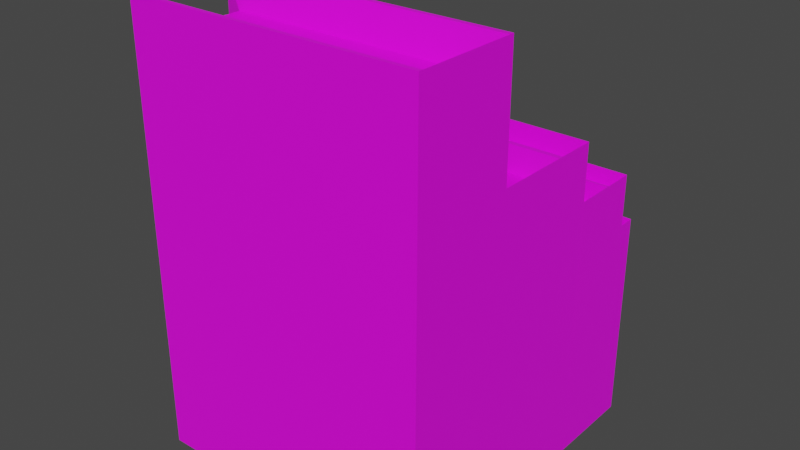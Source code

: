 # Source: books.blend  (saved by Blender 2.80.75; exported with 4.5.12 LTS)
import bpy
from mathutils import Matrix  # noqa: F401  (used for matrix-valued properties, if any)

bpy.ops.wm.read_factory_settings(use_empty=True)
scene = bpy.context.scene
scene.name = 'Scene'

# ---- collections
col_collection = bpy.data.collections.new('Collection'); scene.collection.children.link(col_collection)

# ---- images (referenced by path relative to the original .blend; pixels are not part of the script)
import os
ASSET_DIR = os.environ.get("B2B_ASSET_DIR", "")  # directory of the original .blend (textures are referenced by path, not embedded)
HERE = os.path.dirname(os.path.abspath(__file__))  # packed textures are extracted next to this script under _unpacked/

def load_image(name, relpath, width, height, colorspace="sRGB"):
    """Load a texture the original file referenced (path relative to the .blend, or extracted next to this script)."""
    p = next((c for c in (os.path.join(HERE, relpath), os.path.join(ASSET_DIR, relpath)) if relpath and os.path.exists(c)), "")
    if p:
        img = bpy.data.images.load(p, check_existing=True)
        img.name = name
    else:  # same state as the original file: an image datablock whose file is absent (Cycles renders it pink)
        img = bpy.data.images.new(name, width, height)
        img.source = "FILE"
        img.filepath = "//" + (relpath or name)
    img.colorspace_settings.name = colorspace
    return img
img_001_png = load_image('001.PNG', '001.PNG', 1024, 1024, 'sRGB')
img_002_png = load_image('002.png', '002.png', 1024, 1024, 'sRGB')
img_003_png = load_image('003.png', '003.png', 1024, 1024, 'sRGB')
img_004_png = load_image('004.png', '004.png', 1024, 1024, 'sRGB')
img_005_png = load_image('005.png', '005.png', 1024, 1024, 'sRGB')

# ---- materials (node trees are filled in below, after node groups)
mat_material_003 = bpy.data.materials.new('Material.003')
mat_material_003.use_transparent_shadow = False
mat_material_003.roughness = 0.25
mat_material_002 = bpy.data.materials.new('Material.002')
mat_material_002.use_transparent_shadow = False
mat_material_002.roughness = 0.25
mat_material_004 = bpy.data.materials.new('Material.004')
mat_material_004.use_transparent_shadow = False
mat_material_004.roughness = 0.25
mat_material_005 = bpy.data.materials.new('Material.005')
mat_material_005.use_transparent_shadow = False
mat_material_005.roughness = 0.25
mat_material_006 = bpy.data.materials.new('Material.006')
mat_material_006.use_transparent_shadow = False
mat_material_006.roughness = 0.25
mat_material_001 = bpy.data.materials.new('Material.001')
mat_material_001.use_transparent_shadow = False
mat_material_001.roughness = 0.25

# ---- material node trees
mat_material_003.use_nodes = True; mat_material_003.node_tree.nodes.clear()
_N = mat_material_003.node_tree.nodes; _L = mat_material_003.node_tree.links
n0 = _N.new('ShaderNodeOutputMaterial'); n0.name = 'Material Output'; n0.location = (300, 300)
n1 = _N.new('ShaderNodeBsdfPrincipled'); n1.name = 'Principled BSDF'; n1.location = (10, 300)
n1.distribution = 'GGX'
n1.subsurface_method = 'BURLEY'
n1.inputs[3].default_value = 1.45
n1.inputs[27].default_value = (0.0, 0.0, 0.0, 1.0)
n1.inputs[28].default_value = 1.0
n2 = _N.new('ShaderNodeTexImage'); n2.name = 'Image Texture'; n2.location = (-280, 280)
n2.image = img_001_png
_L.new(n1.outputs[0], n0.inputs[0])
_L.new(n2.outputs[0], n1.inputs[0])
n0.is_active_output = True
mat_material_002.use_nodes = True; mat_material_002.node_tree.nodes.clear()
_N = mat_material_002.node_tree.nodes; _L = mat_material_002.node_tree.links
n0 = _N.new('ShaderNodeOutputMaterial'); n0.name = 'Material Output'; n0.location = (300, 300)
n1 = _N.new('ShaderNodeBsdfPrincipled'); n1.name = 'Principled BSDF'; n1.location = (10, 300)
n1.distribution = 'GGX'
n1.subsurface_method = 'BURLEY'
n1.inputs[3].default_value = 1.45
n1.inputs[27].default_value = (0.0, 0.0, 0.0, 1.0)
n1.inputs[28].default_value = 1.0
n2 = _N.new('ShaderNodeTexImage'); n2.name = 'Image Texture'; n2.location = (-280, 280)
n2.image = img_002_png
_L.new(n1.outputs[0], n0.inputs[0])
_L.new(n2.outputs[0], n1.inputs[0])
n0.is_active_output = True
mat_material_004.use_nodes = True; mat_material_004.node_tree.nodes.clear()
_N = mat_material_004.node_tree.nodes; _L = mat_material_004.node_tree.links
n0 = _N.new('ShaderNodeOutputMaterial'); n0.name = 'Material Output'; n0.location = (300, 300)
n1 = _N.new('ShaderNodeBsdfPrincipled'); n1.name = 'Principled BSDF'; n1.location = (10, 300)
n1.distribution = 'GGX'
n1.subsurface_method = 'BURLEY'
n1.inputs[3].default_value = 1.45
n1.inputs[27].default_value = (0.0, 0.0, 0.0, 1.0)
n1.inputs[28].default_value = 1.0
n2 = _N.new('ShaderNodeTexImage'); n2.name = 'Image Texture'; n2.location = (-280, 280)
n2.image = img_003_png
_L.new(n1.outputs[0], n0.inputs[0])
_L.new(n2.outputs[0], n1.inputs[0])
n0.is_active_output = True
mat_material_005.use_nodes = True; mat_material_005.node_tree.nodes.clear()
_N = mat_material_005.node_tree.nodes; _L = mat_material_005.node_tree.links
n0 = _N.new('ShaderNodeOutputMaterial'); n0.name = 'Material Output'; n0.location = (300, 300)
n1 = _N.new('ShaderNodeBsdfPrincipled'); n1.name = 'Principled BSDF'; n1.location = (10, 300)
n1.distribution = 'GGX'
n1.subsurface_method = 'BURLEY'
n1.inputs[3].default_value = 1.45
n1.inputs[27].default_value = (0.0, 0.0, 0.0, 1.0)
n1.inputs[28].default_value = 1.0
n2 = _N.new('ShaderNodeTexImage'); n2.name = 'Image Texture'; n2.location = (-280, 280)
n2.image = img_004_png
_L.new(n1.outputs[0], n0.inputs[0])
_L.new(n2.outputs[0], n1.inputs[0])
n0.is_active_output = True
mat_material_006.use_nodes = True; mat_material_006.node_tree.nodes.clear()
_N = mat_material_006.node_tree.nodes; _L = mat_material_006.node_tree.links
n0 = _N.new('ShaderNodeOutputMaterial'); n0.name = 'Material Output'; n0.location = (300, 300)
n1 = _N.new('ShaderNodeBsdfPrincipled'); n1.name = 'Principled BSDF'; n1.location = (10, 300)
n1.distribution = 'GGX'
n1.subsurface_method = 'BURLEY'
n1.inputs[3].default_value = 1.45
n1.inputs[27].default_value = (0.0, 0.0, 0.0, 1.0)
n1.inputs[28].default_value = 1.0
n2 = _N.new('ShaderNodeTexImage'); n2.name = 'Image Texture'; n2.location = (-280, 280)
n2.image = img_002_png
_L.new(n1.outputs[0], n0.inputs[0])
_L.new(n2.outputs[0], n1.inputs[0])
n0.is_active_output = True
mat_material_001.use_nodes = True; mat_material_001.node_tree.nodes.clear()
_N = mat_material_001.node_tree.nodes; _L = mat_material_001.node_tree.links
n0 = _N.new('ShaderNodeOutputMaterial'); n0.name = 'Material Output'; n0.location = (300, 300)
n1 = _N.new('ShaderNodeBsdfPrincipled'); n1.name = 'Principled BSDF'; n1.location = (10, 300)
n1.distribution = 'GGX'
n1.subsurface_method = 'BURLEY'
n1.inputs[3].default_value = 1.45
n1.inputs[27].default_value = (0.0, 0.0, 0.0, 1.0)
n1.inputs[28].default_value = 1.0
n2 = _N.new('ShaderNodeTexImage'); n2.name = 'Image Texture'; n2.location = (-280, 280)
n2.image = img_005_png
_L.new(n1.outputs[0], n0.inputs[0])
_L.new(n2.outputs[0], n1.inputs[0])
n0.is_active_output = True

# ---- world
world_world = bpy.data.worlds.new('World'); scene.world = world_world
world_world.use_nodes = True; world_world.node_tree.nodes.clear()
_N = world_world.node_tree.nodes; _L = world_world.node_tree.links
n0 = _N.new('ShaderNodeOutputWorld'); n0.name = 'World Output'; n0.location = (300, 300)
n1 = _N.new('ShaderNodeBackground'); n1.name = 'Background'; n1.location = (10, 300)
n1.inputs[0].default_value = (0.05088, 0.05088, 0.05088, 1.0)
_L.new(n1.outputs[0], n0.inputs[0])
n0.is_active_output = True
world_world.color = (0.05088, 0.05088, 0.05088)
world_world.use_sun_shadow = False
world_world.sun_shadow_jitter_overblur = 0.0

# ---- meshes
me_plane_001 = bpy.data.meshes.new('Plane.001')
me_plane_001.from_pydata([(0.7244, -2.973, -1.177), (0.7244, 0.02659, -1.177), (-1.276, 0.02659, -0.5114), (-1.276, -2.973, -0.5114), (0.7244, -2.973, -0.5114), (0.7244, 0.02659, -0.5114), (-1.276, -2.973, -1.177), (0.7244, -2.973, -1.177), (0.7244, 0.02659, -1.177), (-1.276, 0.02659, -1.177), (-1.276, -2.973, -0.5114), (0.7244, -2.973, -0.5114), (0.7244, 0.02659, -0.5114), (-1.276, 0.02659, -0.5114), (-1.129, -2.754, -1.129), (0.5778, -2.754, -1.129), (0.5778, -0.1933, -1.129), (-1.129, -0.1933, -1.129), (-1.129, -2.754, -0.5602), (0.5778, -2.754, -0.5602), (0.5778, -0.1933, -0.5602), (-1.129, -0.1933, -0.5602), (-1.276, -2.973, -0.4779), (-1.276, 0.02659, -0.4779), (-1.276, 0.02659, -0.5114), (-1.276, 0.02659, -1.177), (-1.129, -2.754, -1.129), (-1.129, -2.754, -0.5602), (-1.129, -0.1933, -0.5602), (-1.129, -0.1933, -1.129), (0.7244, -2.973, -0.4779), (0.7244, 0.02659, -0.4779), (-1.276, -2.973, -1.205), (0.7244, -2.973, -1.205), (0.7244, 0.02659, -1.205), (-1.276, 0.02659, -1.205)], [], [(3, 4, 30, 22), (0, 1, 5, 4), (2, 5, 12, 13), (0, 4, 11, 7), (29, 9, 6, 26), (8, 9, 17, 16), (4, 3, 10, 11), (5, 1, 8, 12), (16, 17, 21, 20), (14, 15, 19, 18), (12, 8, 16, 20), (11, 10, 18, 19), (6, 7, 15, 14), (21, 17, 29, 28), (7, 11, 19, 15), (13, 12, 20, 21), (22, 30, 31, 23), (4, 5, 31, 30), (2, 28, 27, 3), (17, 9, 25, 29), (14, 18, 27, 26), (13, 21, 28, 24), (7, 6, 32, 33), (29, 26, 27, 28), (2, 3, 22, 23), (5, 2, 23, 31), (32, 35, 34, 33), (8, 7, 33, 34), (6, 9, 35, 32), (9, 8, 34, 35)])
_uv = me_plane_001.uv_layers.new(name='UVMap')
_uv.uv.foreach_set('vector', [0.4026, 0.8992, 0.4026, 0.5395, 0.4086, 0.5395, 0.4086, 0.8992, 0.8437, 0.0, 0.8437, 0.5395, 0.7238, 0.5395, 0.7238, 0.0, 0.0, 0.0, 0.0, 0.0, 0.0, 0.0, 0.0, 0.0, 0.0, 0.0, 0.0, 0.0, 0.0, 0.0, 0.0, 0.0, 0.973, 0.03954, 1.0, 0.0, 1.0, 0.5395, 0.973, 0.5, 0.2838, 0.8981, 0.2838, 0.5395, 0.3234, 0.5665, 0.3234, 0.8725, 0.0, 0.0, 0.0, 0.0, 0.0, 0.0, 0.0, 0.0, 0.0, 0.0, 0.0, 0.0, 0.0, 0.0, 0.0, 0.0, 0.1023, 0.5395, 0.1023, 0.8465, 3.219e-08, 0.8465, 0.0, 0.5395, 0.2047, 0.5395, 0.2047, 0.8465, 0.1023, 0.8465, 0.1023, 0.5395, 0.363, 0.6593, 0.363, 0.5395, 0.4026, 0.5483, 0.4026, 0.6506, 0.8832, 0.4605, 0.8832, 0.819, 0.8437, 0.792, 0.8437, 0.486, 0.2442, 0.5395, 0.2442, 0.8981, 0.2047, 0.8725, 0.2047, 0.5665, 0.0, 0.0, 0.0, 0.0, 0.0, 0.0, 0.0, 0.0, 0.363, 0.5395, 0.363, 0.6593, 0.3234, 0.6506, 0.3234, 0.5483, 0.2838, 0.5395, 0.2838, 0.8981, 0.2442, 0.8725, 0.2442, 0.5665, 0.7177, 0.5395, 0.3589, 0.5395, 0.3589, 0.0, 0.7177, 1.038e-08, 0.7238, 0.0, 0.7238, 0.5395, 0.7177, 0.5395, 0.7177, 0.0, 0.946, 0.0, 0.973, 0.03954, 0.973, 0.5, 0.946, 0.5395, 0.0, 0.0, 0.0, 0.0, 0.0, 0.0, 0.0, 0.0, 0.0, 0.0, 0.0, 0.0, 0.0, 0.0, 0.0, 0.0, 0.0, 0.0, 0.0, 0.0, 0.0, 0.0, 0.0, 0.0, 0.4196, 0.5395, 0.4196, 0.8992, 0.4146, 0.8992, 0.4146, 0.5395, 0.946, 0.0, 0.946, 0.4605, 0.8437, 0.4605, 0.8437, 1.608e-08, 0.8893, 0.4605, 0.8893, 1.0, 0.8832, 1.0, 0.8832, 0.4605, 0.4086, 0.8992, 0.4086, 0.5395, 0.4146, 0.5395, 0.4146, 0.8992, 0.3589, 8.576e-08, 0.3589, 0.5395, 0.0, 0.5395, 8.584e-08, 0.0, 0.8893, 1.0, 0.8893, 0.4605, 0.8942, 0.4605, 0.8942, 1.0, 0.8942, 1.0, 0.8942, 0.4605, 0.8992, 0.4605, 0.8992, 1.0, 0.4196, 0.8992, 0.4196, 0.5395, 0.4245, 0.5395, 0.4245, 0.8992])
me_plane_001.materials.append(mat_material_003)
me_plane_001.use_remesh_preserve_volume = False
me_plane_001.use_remesh_preserve_attributes = False
me_plane_001.use_mirror_vertex_groups = False
me_plane_001.update()
me_plane_002 = bpy.data.meshes.new('Plane.002')
me_plane_002.from_pydata([(1.0, -2.963, -0.6323), (1.0, 0.03666, -0.6323), (-1.0, 0.03666, 0.03379), (-1.0, -2.963, 0.03379), (1.0, -2.963, 0.03379), (1.0, 0.03666, 0.03379), (-1.0, -2.963, -0.6323), (1.0, -2.963, -0.6323), (1.0, 0.03666, -0.6323), (-1.0, 0.03666, -0.6323), (-1.0, -2.963, 0.03379), (1.0, -2.963, 0.03379), (1.0, 0.03666, 0.03379), (-1.0, 0.03666, 0.03379), (-0.8534, -2.743, -0.5835), (0.8534, -2.743, -0.5835), (0.8534, -0.1832, -0.5835), (-0.8534, -0.1832, -0.5835), (-0.8534, -2.743, -0.01503), (0.8534, -2.743, -0.01503), (0.8534, -0.1832, -0.01503), (-0.8534, -0.1832, -0.01503), (-1.0, -2.963, 0.0673), (-1.0, 0.03666, 0.0673), (-1.0, 0.03666, 0.03379), (-1.0, 0.03666, -0.6323), (-0.8534, -2.743, -0.5835), (-0.8534, -2.743, -0.01503), (-0.8534, -0.1832, -0.01503), (-0.8534, -0.1832, -0.5835), (1.0, -2.963, 0.0673), (1.0, 0.03666, 0.0673), (-1.0, -2.963, -0.6598), (1.0, -2.963, -0.6598), (1.0, 0.03666, -0.6598), (-1.0, 0.03666, -0.6598)], [], [(3, 4, 30, 22), (0, 1, 5, 4), (2, 5, 12, 13), (0, 4, 11, 7), (29, 9, 6, 26), (8, 9, 17, 16), (4, 3, 10, 11), (5, 1, 8, 12), (16, 17, 21, 20), (14, 15, 19, 18), (12, 8, 16, 20), (11, 10, 18, 19), (6, 7, 15, 14), (21, 17, 29, 28), (7, 11, 19, 15), (13, 12, 20, 21), (22, 30, 31, 23), (4, 5, 31, 30), (2, 28, 27, 3), (17, 9, 25, 29), (14, 18, 27, 26), (13, 21, 28, 24), (7, 6, 32, 33), (29, 26, 27, 28), (2, 3, 22, 23), (5, 2, 23, 31), (32, 35, 34, 33), (8, 7, 33, 34), (6, 9, 35, 32), (9, 8, 34, 35)])
_uv = me_plane_002.uv_layers.new(name='UVMap')
_uv.uv.foreach_set('vector', [0.4086, 0.8992, 0.4086, 0.5395, 0.4146, 0.5395, 0.4146, 0.8992, 0.8437, 0.0, 0.8437, 0.5395, 0.7238, 0.5395, 0.7238, 4.288e-08, 0.0, 0.0, 0.0, 0.0, 0.0, 0.0, 0.0, 0.0, 0.0, 0.0, 0.0, 0.0, 0.0, 0.0, 0.0, 0.0, 0.946, 0.03954, 0.973, 0.0, 0.973, 0.5395, 0.946, 0.5, 0.2442, 0.5395, 0.2442, 0.8981, 0.2047, 0.8711, 0.2047, 0.5651, 0.0, 0.0, 0.0, 0.0, 0.0, 0.0, 0.0, 0.0, 0.0, 0.0, 0.0, 0.0, 0.0, 0.0, 0.0, 0.0, 0.1023, 0.5395, 0.1023, 0.8465, 5.13e-08, 0.8465, 0.0, 0.5395, 0.1023, 0.8465, 0.1023, 0.5395, 0.2047, 0.5395, 0.2047, 0.8465, 0.3234, 0.6593, 0.3234, 0.5395, 0.363, 0.5483, 0.363, 0.6506, 0.2838, 0.5395, 0.2838, 0.8981, 0.2442, 0.8711, 0.2442, 0.5651, 0.3234, 0.5395, 0.3234, 0.8981, 0.2838, 0.8725, 0.2838, 0.5665, 0.0, 0.0, 0.0, 0.0, 0.0, 0.0, 0.0, 0.0, 0.4026, 0.5395, 0.4026, 0.6593, 0.363, 0.6506, 0.363, 0.5483, 0.8832, 0.4605, 0.8832, 0.819, 0.8437, 0.7934, 0.8437, 0.4874, 0.3589, 0.5395, 0.0, 0.5395, 1.073e-07, 0.0, 0.3589, 6.298e-08, 0.7238, 4.288e-08, 0.7238, 0.5395, 0.7177, 0.5395, 0.7177, 4.288e-08, 1.0, 0.5395, 0.973, 0.5, 0.973, 0.03954, 1.0, 0.0, 0.0, 0.0, 0.0, 0.0, 0.0, 0.0, 0.0, 0.0, 0.0, 0.0, 0.0, 0.0, 0.0, 0.0, 0.0, 0.0, 0.0, 0.0, 0.0, 0.0, 0.0, 0.0, 0.0, 0.0, 0.4245, 0.5395, 0.4245, 0.8992, 0.4196, 0.8992, 0.4196, 0.5395, 0.946, 0.0, 0.946, 0.4605, 0.8437, 0.4605, 0.8437, 8.04e-09, 0.8893, 0.4605, 0.8893, 1.0, 0.8832, 1.0, 0.8832, 0.4605, 0.4086, 0.5395, 0.4086, 0.8992, 0.4026, 0.8992, 0.4026, 0.5395, 0.3589, 0.5395, 0.3589, 0.0, 0.7177, 5.36e-09, 0.7177, 0.5395, 0.8893, 1.0, 0.8893, 0.4605, 0.8942, 0.4605, 0.8942, 1.0, 0.8942, 1.0, 0.8942, 0.4605, 0.8992, 0.4605, 0.8992, 1.0, 0.4146, 0.8992, 0.4146, 0.5395, 0.4196, 0.5395, 0.4196, 0.8992])
me_plane_002.materials.append(mat_material_002)
me_plane_002.use_remesh_preserve_volume = False
me_plane_002.use_remesh_preserve_attributes = False
me_plane_002.use_mirror_vertex_groups = False
me_plane_002.update()
me_plane_003 = bpy.data.meshes.new('Plane.003')
me_plane_003.from_pydata([(1.0, -2.963, 0.1525), (1.0, 0.03667, 0.1525), (-1.0, 0.03667, 0.8185), (-1.0, -2.963, 0.8185), (1.0, -2.963, 0.8185), (1.0, 0.03667, 0.8185), (-1.0, -2.963, 0.1525), (1.0, -2.963, 0.1525), (1.0, 0.03667, 0.1525), (-1.0, 0.03667, 0.1525), (-1.0, -2.963, 0.8185), (1.0, -2.963, 0.8185), (1.0, 0.03667, 0.8185), (-1.0, 0.03667, 0.8185), (-0.8534, -2.743, 0.2013), (0.8534, -2.743, 0.2013), (0.8534, -0.1832, 0.2013), (-0.8534, -0.1832, 0.2013), (-0.8534, -2.743, 0.7697), (0.8534, -2.743, 0.7697), (0.8534, -0.1832, 0.7697), (-0.8534, -0.1832, 0.7697), (-1.0, -2.963, 0.852), (-1.0, 0.03667, 0.852), (-1.0, 0.03667, 0.8185), (-1.0, 0.03667, 0.1525), (-0.8534, -2.743, 0.2013), (-0.8534, -2.743, 0.7697), (-0.8534, -0.1832, 0.7697), (-0.8534, -0.1832, 0.2013), (1.0, -2.963, 0.852), (1.0, 0.03667, 0.852), (-1.0, -2.963, 0.1249), (1.0, -2.963, 0.1249), (1.0, 0.03667, 0.1249), (-1.0, 0.03667, 0.1249), (-2.617e-05, 0.03667, 0.1525), (-2.617e-05, 0.03667, 0.1249), (1.0, 0.03667, 0.1387), (-1.0, 0.03667, 0.1387), (-2.617e-05, 0.03667, 0.1387)], [], [(3, 4, 30, 22), (0, 1, 5, 4), (2, 5, 12, 13), (0, 4, 11, 7), (29, 9, 6, 26), (8, 36, 9, 17, 16), (4, 3, 10, 11), (5, 1, 8, 12), (16, 17, 21, 20), (14, 15, 19, 18), (12, 8, 16, 20), (11, 10, 18, 19), (6, 7, 15, 14), (21, 17, 29, 28), (7, 11, 19, 15), (13, 12, 20, 21), (22, 30, 31, 23), (4, 5, 31, 30), (2, 28, 27, 3), (17, 9, 25, 29), (14, 18, 27, 26), (13, 21, 28, 24), (7, 6, 32, 33), (29, 26, 27, 28), (2, 3, 22, 23), (5, 2, 23, 31), (32, 35, 37, 34, 33), (8, 7, 33, 34, 38), (6, 9, 39, 35, 32), (40, 38, 34, 37), (39, 40, 37, 35), (9, 36, 40, 39), (36, 8, 38, 40)])
_uv = me_plane_003.uv_layers.new(name='UVMap')
_uv.uv.foreach_set('vector', [0.4086, 0.8992, 0.4086, 0.5395, 0.4146, 0.5395, 0.4146, 0.8992, 0.8437, 0.0, 0.8437, 0.5395, 0.7238, 0.5395, 0.7238, 4.288e-08, 0.0, 0.0, 0.0, 0.0, 0.0, 0.0, 0.0, 0.0, 0.0, 0.0, 0.0, 0.0, 0.0, 0.0, 0.0, 0.0, 1.0, 0.5, 0.973, 0.5395, 0.973, 0.0, 1.0, 0.03954, 0.2442, 0.5395, 0.2442, 0.7188, 0.2442, 0.8981, 0.2047, 0.8711, 0.2047, 0.5651, 0.0, 0.0, 0.0, 0.0, 0.0, 0.0, 0.0, 0.0, 0.0, 0.0, 0.0, 0.0, 0.0, 0.0, 0.0, 0.0, 0.2047, 0.5395, 0.2047, 0.8465, 0.1023, 0.8465, 0.1023, 0.5395, 4.828e-08, 0.8465, 0.0, 0.5395, 0.1023, 0.5395, 0.1023, 0.8465, 0.3234, 0.6593, 0.3234, 0.5395, 0.363, 0.5483, 0.363, 0.6506, 0.2838, 0.5395, 0.2838, 0.8981, 0.2442, 0.8711, 0.2442, 0.5651, 0.3234, 0.5395, 0.3234, 0.8981, 0.2838, 0.8725, 0.2838, 0.5665, 0.0, 0.0, 0.0, 0.0, 0.0, 0.0, 0.0, 0.0, 0.4026, 0.5395, 0.4026, 0.6593, 0.363, 0.6506, 0.363, 0.5483, 0.8832, 0.4605, 0.8832, 0.819, 0.8437, 0.7934, 0.8437, 0.4874, 0.7177, 0.5395, 0.3589, 0.5395, 0.3589, 6.499e-08, 0.7177, 0.0, 0.7238, 4.288e-08, 0.7238, 0.5395, 0.7177, 0.5395, 0.7177, 4.288e-08, 0.946, 0.0, 0.973, 0.03954, 0.973, 0.5, 0.946, 0.5395, 0.0, 0.0, 0.0, 0.0, 0.0, 0.0, 0.0, 0.0, 0.0, 0.0, 0.0, 0.0, 0.0, 0.0, 0.0, 0.0, 0.0, 0.0, 0.0, 0.0, 0.0, 0.0, 0.0, 0.0, 0.4245, 0.5395, 0.4245, 0.8992, 0.4196, 0.8992, 0.4196, 0.5395, 0.946, 0.0, 0.946, 0.4605, 0.8437, 0.4605, 0.8437, 1.072e-08, 0.8893, 0.4605, 0.8893, 1.0, 0.8832, 1.0, 0.8832, 0.4605, 0.4086, 0.5395, 0.4086, 0.8992, 0.4026, 0.8992, 0.4026, 0.5395, 0.3589, 0.0, 0.3589, 0.5395, 0.1794, 0.5395, 0.0, 0.5395, 0.0, 4.288e-08, 0.8893, 1.0, 0.8893, 0.4605, 0.8942, 0.4605, 0.8942, 1.0, 0.8917, 1.0, 0.8942, 1.0, 0.8942, 0.4605, 0.8967, 0.4605, 0.8992, 0.4605, 0.8992, 1.0, 0.4171, 0.7194, 0.4171, 0.5395, 0.4196, 0.5395, 0.4196, 0.7194, 0.4171, 0.8992, 0.4171, 0.7194, 0.4196, 0.7194, 0.4196, 0.8992, 0.4146, 0.8992, 0.4146, 0.7194, 0.4171, 0.7194, 0.4171, 0.8992, 0.4146, 0.7194, 0.4146, 0.5395, 0.4171, 0.5395, 0.4171, 0.7194])
me_plane_003.materials.append(mat_material_004)
me_plane_003.use_remesh_preserve_volume = False
me_plane_003.use_remesh_preserve_attributes = False
me_plane_003.use_mirror_vertex_groups = False
me_plane_003.update()
me_plane_004 = bpy.data.meshes.new('Plane.004')
me_plane_004.from_pydata([(1.211, -2.956, 0.9082), (1.211, 0.04435, 0.9082), (-0.7894, 0.04435, 1.574), (-0.7894, -2.956, 1.574), (1.211, -2.956, 1.574), (1.211, 0.04435, 1.574), (-0.7894, -2.956, 0.9082), (1.211, -2.956, 0.9082), (1.211, 0.04435, 0.9082), (-0.7894, 0.04435, 0.9082), (-0.7894, -2.956, 1.574), (1.211, -2.956, 1.574), (1.211, 0.04435, 1.574), (-0.7894, 0.04435, 1.574), (-0.6428, -2.736, 0.957), (1.064, -2.736, 0.957), (1.064, -0.1755, 0.957), (-0.6428, -0.1755, 0.957), (-0.6428, -2.736, 1.525), (1.064, -2.736, 1.525), (1.064, -0.1755, 1.525), (-0.6428, -0.1755, 1.525), (-0.7894, -2.956, 1.608), (-0.7894, 0.04435, 1.608), (-0.7894, 0.04435, 1.574), (-0.7894, 0.04435, 0.9082), (-0.6428, -2.736, 0.957), (-0.6428, -2.736, 1.525), (-0.6428, -0.1755, 1.525), (-0.6428, -0.1755, 0.957), (1.211, -2.956, 1.608), (1.211, 0.04435, 1.608), (-0.7894, -2.956, 0.8806), (1.211, -2.956, 0.8806), (1.211, 0.04435, 0.8806), (-0.7894, 0.04435, 0.8806)], [], [(3, 4, 30, 22), (0, 1, 5, 4), (2, 5, 12, 13), (0, 4, 11, 7), (29, 9, 6, 26), (8, 9, 17, 16), (4, 3, 10, 11), (5, 1, 8, 12), (16, 17, 21, 20), (14, 15, 19, 18), (12, 8, 16, 20), (11, 10, 18, 19), (6, 7, 15, 14), (21, 17, 29, 28), (7, 11, 19, 15), (13, 12, 20, 21), (22, 30, 31, 23), (4, 5, 31, 30), (2, 28, 27, 3), (17, 9, 25, 29), (14, 18, 27, 26), (13, 21, 28, 24), (7, 6, 32, 33), (29, 26, 27, 28), (2, 3, 22, 23), (5, 2, 23, 31), (32, 35, 34, 33), (8, 7, 33, 34), (6, 9, 35, 32), (9, 8, 34, 35)])
_uv = me_plane_004.uv_layers.new(name='UVMap')
_uv.uv.foreach_set('vector', [0.4026, 0.8992, 0.4026, 0.5395, 0.4086, 0.5395, 0.4086, 0.8992, 0.7177, 0.5395, 0.7177, 0.0, 0.8376, 1.072e-08, 0.8376, 0.5395, 0.0, 0.0, 0.0, 0.0, 0.0, 0.0, 0.0, 0.0, 0.0, 0.0, 0.0, 0.0, 0.0, 0.0, 0.0, 0.0, 0.946, 0.03954, 0.973, 0.0, 0.973, 0.5395, 0.946, 0.5, 0.3234, 0.5395, 0.3234, 0.8981, 0.2838, 0.8711, 0.2838, 0.5651, 0.0, 0.0, 0.0, 0.0, 0.0, 0.0, 0.0, 0.0, 0.0, 0.0, 0.0, 0.0, 0.0, 0.0, 0.0, 0.0, 0.2047, 0.5395, 0.2047, 0.8465, 0.1023, 0.8465, 0.1023, 0.5395, 5.365e-08, 0.8465, 0.0, 0.5395, 0.1023, 0.5395, 0.1023, 0.8465, 0.363, 0.6593, 0.363, 0.5395, 0.4026, 0.5483, 0.4026, 0.6506, 0.8437, 0.819, 0.8437, 0.4605, 0.8832, 0.4874, 0.8832, 0.7934, 0.2442, 0.5395, 0.2442, 0.8981, 0.2047, 0.8725, 0.2047, 0.5665, 0.0, 0.0, 0.0, 0.0, 0.0, 0.0, 0.0, 0.0, 0.363, 0.5395, 0.363, 0.6593, 0.3234, 0.6506, 0.3234, 0.5483, 0.2442, 0.8981, 0.2442, 0.5395, 0.2838, 0.5651, 0.2838, 0.8711, 0.3589, 0.0, 0.7177, 4.288e-08, 0.7177, 0.5395, 0.3589, 0.5395, 0.8376, 0.5395, 0.8376, 1.072e-08, 0.8437, 1.072e-08, 0.8437, 0.5395, 0.973, 0.0, 1.0, 0.03954, 1.0, 0.5, 0.973, 0.5395, 0.0, 0.0, 0.0, 0.0, 0.0, 0.0, 0.0, 0.0, 0.0, 0.0, 0.0, 0.0, 0.0, 0.0, 0.0, 0.0, 0.0, 0.0, 0.0, 0.0, 0.0, 0.0, 0.0, 0.0, 0.4245, 0.5395, 0.4245, 0.8992, 0.4196, 0.8992, 0.4196, 0.5395, 0.946, 0.0, 0.946, 0.4605, 0.8437, 0.4605, 0.8437, 8.04e-09, 0.8893, 0.4605, 0.8893, 1.0, 0.8832, 1.0, 0.8832, 0.4605, 0.4086, 0.8992, 0.4086, 0.5395, 0.4146, 0.5395, 0.4146, 0.8992, 0.3589, 0.0, 0.3589, 0.5395, 6.438e-08, 0.5395, 0.0, 8.576e-08, 0.8893, 1.0, 0.8893, 0.4605, 0.8942, 0.4605, 0.8942, 1.0, 0.8942, 1.0, 0.8942, 0.4605, 0.8992, 0.4605, 0.8992, 1.0, 0.4146, 0.8992, 0.4146, 0.5395, 0.4196, 0.5395, 0.4196, 0.8992])
me_plane_004.materials.append(mat_material_005)
me_plane_004.use_remesh_preserve_volume = False
me_plane_004.use_remesh_preserve_attributes = False
me_plane_004.use_mirror_vertex_groups = False
me_plane_004.update()
me_plane_005 = bpy.data.meshes.new('Plane.005')
me_plane_005.from_pydata([(1.211, -2.956, 2.015), (1.211, 0.04435, 2.015), (-0.7893, 0.04435, 2.681), (-0.7893, -2.956, 2.681), (1.211, -2.956, 2.681), (1.211, 0.04435, 2.681), (-0.7893, -2.956, 2.015), (1.211, -2.956, 2.015), (1.211, 0.04435, 2.015), (-0.7893, 0.04435, 2.015), (-0.7893, -2.956, 2.681), (1.211, -2.956, 2.681), (1.211, 0.04435, 2.681), (-0.7893, 0.04435, 2.681), (-0.6428, -2.736, 2.063), (1.064, -2.736, 2.063), (1.064, -0.1755, 2.063), (-0.6428, -0.1755, 2.063), (-0.6428, -2.736, 2.632), (1.064, -2.736, 2.632), (1.064, -0.1755, 2.632), (-0.6428, -0.1755, 2.632), (-0.7893, -2.956, 2.714), (-0.7893, 0.04435, 2.714), (-0.7893, 0.04435, 2.681), (-0.7893, 0.04435, 2.015), (-0.6428, -2.736, 2.063), (-0.6428, -2.736, 2.632), (-0.6428, -0.1755, 2.632), (-0.6428, -0.1755, 2.063), (1.211, -2.956, 2.714), (1.211, 0.04435, 2.714), (-0.7893, -2.956, 1.987), (1.211, -2.956, 1.987), (1.211, 0.04435, 1.987), (-0.7893, 0.04435, 1.987)], [], [(3, 4, 30, 22), (0, 1, 5, 4), (2, 5, 12, 13), (0, 4, 11, 7), (29, 9, 6, 26), (8, 9, 17, 16), (4, 3, 10, 11), (5, 1, 8, 12), (16, 17, 21, 20), (14, 15, 19, 18), (12, 8, 16, 20), (11, 10, 18, 19), (6, 7, 15, 14), (21, 17, 29, 28), (7, 11, 19, 15), (13, 12, 20, 21), (22, 30, 31, 23), (4, 5, 31, 30), (2, 28, 27, 3), (17, 9, 25, 29), (14, 18, 27, 26), (13, 21, 28, 24), (7, 6, 32, 33), (29, 26, 27, 28), (2, 3, 22, 23), (5, 2, 23, 31), (32, 35, 34, 33), (8, 7, 33, 34), (6, 9, 35, 32), (9, 8, 34, 35)])
_uv = me_plane_005.uv_layers.new(name='UVMap')
_uv.uv.foreach_set('vector', [0.4086, 0.8992, 0.4086, 0.5395, 0.4146, 0.5395, 0.4146, 0.8992, 0.8437, 0.0, 0.8437, 0.5395, 0.7238, 0.5395, 0.7238, 4.288e-08, 0.0, 0.0, 0.0, 0.0, 0.0, 0.0, 0.0, 0.0, 0.0, 0.0, 0.0, 0.0, 0.0, 0.0, 0.0, 0.0, 0.946, 0.03954, 0.973, 0.0, 0.973, 0.5395, 0.946, 0.5, 0.2838, 0.5395, 0.2838, 0.8981, 0.2442, 0.8711, 0.2442, 0.5651, 0.0, 0.0, 0.0, 0.0, 0.0, 0.0, 0.0, 0.0, 0.0, 0.0, 0.0, 0.0, 0.0, 0.0, 0.0, 0.0, 0.1023, 0.5395, 0.1023, 0.8465, 0.0, 0.8465, 0.0, 0.5395, 0.1023, 0.8465, 0.1023, 0.5395, 0.2047, 0.5395, 0.2047, 0.8465, 0.3234, 0.6593, 0.3234, 0.5395, 0.363, 0.5483, 0.363, 0.6506, 0.2047, 0.8981, 0.2047, 0.5395, 0.2442, 0.5665, 0.2442, 0.8725, 0.3234, 0.5395, 0.3234, 0.8981, 0.2838, 0.8725, 0.2838, 0.5665, 0.0, 0.0, 0.0, 0.0, 0.0, 0.0, 0.0, 0.0, 0.4026, 0.5395, 0.4026, 0.6593, 0.363, 0.6506, 0.363, 0.5483, 0.8832, 0.4605, 0.8832, 0.819, 0.8437, 0.7934, 0.8437, 0.4874, 0.7177, 0.5395, 0.3589, 0.5395, 0.3589, 2.747e-08, 0.7177, 0.0, 0.7238, 4.288e-08, 0.7238, 0.5395, 0.7177, 0.5395, 0.7177, 4.288e-08, 0.973, 0.0, 1.0, 0.03954, 1.0, 0.5, 0.973, 0.5395, 0.0, 0.0, 0.0, 0.0, 0.0, 0.0, 0.0, 0.0, 0.0, 0.0, 0.0, 0.0, 0.0, 0.0, 0.0, 0.0, 0.0, 0.0, 0.0, 0.0, 0.0, 0.0, 0.0, 0.0, 0.4196, 0.5395, 0.4196, 0.8992, 0.4146, 0.8992, 0.4146, 0.5395, 0.946, 0.0, 0.946, 0.4605, 0.8437, 0.4605, 0.8437, 8.04e-09, 0.8893, 0.4605, 0.8893, 1.0, 0.8832, 1.0, 0.8832, 0.4605, 0.4026, 0.8992, 0.4026, 0.5395, 0.4086, 0.5395, 0.4086, 0.8992, 2.146e-08, 0.5395, 0.0, 0.0, 0.3589, 1.072e-08, 0.3589, 0.5395, 0.8893, 1.0, 0.8893, 0.4605, 0.8942, 0.4605, 0.8942, 1.0, 0.8942, 1.0, 0.8942, 0.4605, 0.8992, 0.4605, 0.8992, 1.0, 0.4245, 0.5395, 0.4245, 0.8992, 0.4196, 0.8992, 0.4196, 0.5395])
me_plane_005.materials.append(mat_material_006)
me_plane_005.use_remesh_preserve_volume = False
me_plane_005.use_remesh_preserve_attributes = False
me_plane_005.use_mirror_vertex_groups = False
me_plane_005.update()
me_plane_006 = bpy.data.meshes.new('Plane.006')
me_plane_006.from_pydata([(1.211, -2.945, 5.276), (1.211, 0.05496, 5.276), (-0.7893, 0.05496, 5.942), (-0.7893, -2.945, 5.942), (1.211, -2.945, 5.942), (1.211, 0.05496, 5.942), (-0.7893, -2.945, 5.276), (1.211, -2.945, 5.276), (1.211, 0.05496, 5.276), (-0.7893, 0.05496, 5.276), (-0.7893, -2.945, 5.942), (1.211, -2.945, 5.942), (1.211, 0.05496, 5.942), (-0.7893, 0.05496, 5.942), (-0.6428, -2.725, 5.324), (1.064, -2.725, 5.324), (1.064, -0.1649, 5.324), (-0.6428, -0.1649, 5.324), (-0.6428, -2.725, 5.893), (1.064, -2.725, 5.893), (1.064, -0.1649, 5.893), (-0.6428, -0.1649, 5.893), (-0.7893, -2.945, 5.975), (-0.7893, 0.05496, 5.975), (-0.7893, 0.05496, 5.942), (-0.7893, 0.05496, 5.276), (-0.6428, -2.725, 5.324), (-0.6428, -2.725, 5.893), (-0.6428, -0.1649, 5.893), (-0.6428, -0.1649, 5.324), (1.211, -2.945, 5.975), (1.211, 0.05496, 5.975), (-0.7893, -2.945, 5.248), (1.211, -2.945, 5.248), (1.211, 0.05496, 5.248), (-0.7893, 0.05496, 5.248)], [], [(3, 4, 30, 22), (0, 1, 5, 4), (2, 5, 12, 13), (0, 4, 11, 7), (29, 9, 6, 26), (8, 9, 17, 16), (4, 3, 10, 11), (5, 1, 8, 12), (16, 17, 21, 20), (14, 15, 19, 18), (12, 8, 16, 20), (11, 10, 18, 19), (6, 7, 15, 14), (21, 17, 29, 28), (7, 11, 19, 15), (13, 12, 20, 21), (22, 30, 31, 23), (4, 5, 31, 30), (2, 28, 27, 3), (17, 9, 25, 29), (14, 18, 27, 26), (13, 21, 28, 24), (7, 6, 32, 33), (29, 26, 27, 28), (2, 3, 22, 23), (5, 2, 23, 31), (32, 35, 34, 33), (8, 7, 33, 34), (6, 9, 35, 32), (9, 8, 34, 35)])
_uv = me_plane_006.uv_layers.new(name='UVMap')
_uv.uv.foreach_set('vector', [0.4026, 0.8992, 0.4026, 0.5395, 0.4086, 0.5395, 0.4086, 0.8992, 0.8437, 0.0, 0.8437, 0.5395, 0.7238, 0.5395, 0.7238, 4.288e-08, 0.0, 0.0, 0.0, 0.0, 0.0, 0.0, 0.0, 0.0, 0.0, 0.0, 0.0, 0.0, 0.0, 0.0, 0.0, 0.0, 0.973, 0.03954, 1.0, 0.0, 1.0, 0.5395, 0.973, 0.5, 0.2838, 0.5395, 0.2838, 0.8981, 0.2442, 0.8711, 0.2442, 0.5651, 0.0, 0.0, 0.0, 0.0, 0.0, 0.0, 0.0, 0.0, 0.0, 0.0, 0.0, 0.0, 0.0, 0.0, 0.0, 0.0, 0.1023, 0.5395, 0.1023, 0.8465, 0.0, 0.8465, 8.584e-08, 0.5395, 0.1023, 0.8465, 0.1023, 0.5395, 0.2047, 0.5395, 0.2047, 0.8465, 0.3234, 0.6593, 0.3234, 0.5395, 0.363, 0.5483, 0.363, 0.6506, 0.8832, 0.4605, 0.8832, 0.819, 0.8437, 0.792, 0.8437, 0.486, 0.2442, 0.5395, 0.2442, 0.8981, 0.2047, 0.8725, 0.2047, 0.5665, 0.0, 0.0, 0.0, 0.0, 0.0, 0.0, 0.0, 0.0, 0.4026, 0.5395, 0.4026, 0.6593, 0.363, 0.6506, 0.363, 0.5483, 0.3234, 0.5395, 0.3234, 0.8981, 0.2838, 0.8725, 0.2838, 0.5665, 0.0, 8.576e-08, 0.3589, 0.0, 0.3589, 0.5395, 6.974e-08, 0.5395, 0.7238, 4.288e-08, 0.7238, 0.5395, 0.7177, 0.5395, 0.7177, 4.288e-08, 0.946, 0.0, 0.973, 0.03954, 0.973, 0.5, 0.946, 0.5395, 0.0, 0.0, 0.0, 0.0, 0.0, 0.0, 0.0, 0.0, 0.0, 0.0, 0.0, 0.0, 0.0, 0.0, 0.0, 0.0, 0.0, 0.0, 0.0, 0.0, 0.0, 0.0, 0.0, 0.0, 0.4245, 0.5395, 0.4245, 0.8992, 0.4196, 0.8992, 0.4196, 0.5395, 0.946, 0.0, 0.946, 0.4605, 0.8437, 0.4605, 0.8437, 1.072e-08, 0.8893, 0.4605, 0.8893, 1.0, 0.8832, 1.0, 0.8832, 0.4605, 0.4086, 0.8992, 0.4086, 0.5395, 0.4146, 0.5395, 0.4146, 0.8992, 0.7177, 0.0, 0.7177, 0.5395, 0.3589, 0.5395, 0.3589, 0.0, 0.8942, 1.0, 0.8942, 0.4605, 0.8992, 0.4605, 0.8992, 1.0, 0.8893, 1.0, 0.8893, 0.4605, 0.8942, 0.4605, 0.8942, 1.0, 0.4196, 0.5395, 0.4196, 0.8992, 0.4146, 0.8992, 0.4146, 0.5395])
me_plane_006.materials.append(mat_material_001)
me_plane_006.use_remesh_preserve_volume = False
me_plane_006.use_remesh_preserve_attributes = False
me_plane_006.use_mirror_vertex_groups = False
me_plane_006.update()

# ---- objects
ob_plane_001 = bpy.data.objects.new('Plane.001', me_plane_001)
ob_plane_002 = bpy.data.objects.new('Plane.002', me_plane_002)
ob_plane_003 = bpy.data.objects.new('Plane.003', me_plane_003)
ob_plane_004 = bpy.data.objects.new('Plane.004', me_plane_004)
ob_plane_000 = bpy.data.objects.new('Plane.000', me_plane_005)
ob_plane_005 = bpy.data.objects.new('Plane.005', me_plane_006)

# ---- transforms, parenting, visibility, modifiers, constraints
ob_plane_001.location = (0.4805, -0.8935, 0.6019)
ob_plane_001.rotation_euler = (-1.572, 5.555e-18, 6.948e-20)
ob_plane_001.lineart.crease_threshold = 0.0
_m = ob_plane_001.modifiers.new('Mirror', 'MIRROR')
_m.use_axis = (False, False, False)
_m.use_mirror_vertex_groups = False
_m.use_mirror_merge = False
ob_plane_002.location = (0.4805, -0.8935, 0.6019)
ob_plane_002.rotation_euler = (-1.572, 5.555e-18, 6.948e-20)
ob_plane_002.scale = (0.7244, 0.7244, 0.7244)
ob_plane_002.lineart.crease_threshold = 0.0
_m = ob_plane_002.modifiers.new('Mirror', 'MIRROR')
_m.use_axis = (False, False, False)
_m.use_mirror_vertex_groups = False
_m.use_mirror_merge = False
ob_plane_003.location = (0.4805, -0.8935, 0.6019)
ob_plane_003.rotation_euler = (-1.572, 5.555e-18, 6.948e-20)
ob_plane_003.scale = (0.7244, 0.7244, 0.3904)
ob_plane_003.lineart.crease_threshold = 0.0
_m = ob_plane_003.modifiers.new('Mirror', 'MIRROR')
_m.use_axis = (False, False, False)
_m.use_mirror_vertex_groups = False
_m.use_mirror_merge = False
ob_plane_004.location = (0.4805, -0.8935, 0.6019)
ob_plane_004.rotation_euler = (-1.572, 5.555e-18, 6.948e-20)
ob_plane_004.scale = (0.5983, 0.5983, 0.3777)
ob_plane_004.lineart.crease_threshold = 0.0
_m = ob_plane_004.modifiers.new('Mirror', 'MIRROR')
_m.use_axis = (False, False, False)
_m.use_mirror_vertex_groups = False
_m.use_mirror_merge = False
ob_plane_000.location = (0.4805, -0.8935, 0.6019)
ob_plane_000.rotation_euler = (-1.572, 5.555e-18, 6.948e-20)
ob_plane_000.scale = (0.5983, 0.5983, 0.3056)
ob_plane_000.lineart.crease_threshold = 0.0
_m = ob_plane_000.modifiers.new('Mirror', 'MIRROR')
_m.use_axis = (False, False, False)
_m.use_mirror_vertex_groups = False
_m.use_mirror_merge = False
ob_plane_005.location = (0.4805, -0.8935, 0.6019)
ob_plane_005.rotation_euler = (-1.572, 5.555e-18, 6.948e-20)
ob_plane_005.scale = (0.5983, 0.4826, 0.1581)
ob_plane_005.lineart.crease_threshold = 0.0
_m = ob_plane_005.modifiers.new('Mirror', 'MIRROR')
_m.use_axis = (False, False, False)
_m.use_mirror_vertex_groups = False
_m.use_mirror_merge = False

# ---- collection membership
col_collection.objects.link(ob_plane_001)
col_collection.objects.link(ob_plane_002)
col_collection.objects.link(ob_plane_003)
col_collection.objects.link(ob_plane_004)
col_collection.objects.link(ob_plane_000)
col_collection.objects.link(ob_plane_005)

# ---- scene / render settings (as saved in the file)
scene.frame_start = 1; scene.frame_end = 250; scene.frame_set(1)
scene.render.engine = 'BLENDER_EEVEE_NEXT'
scene.cycles.use_denoising = False
scene.cycles.samples = 128
scene.cycles.sampling_pattern = 'TABULATED_SOBOL'
scene.cycles.use_adaptive_sampling = False
scene.cycles.use_light_tree = False
scene.view_settings.view_transform = 'Filmic'
bpy.context.view_layer.update()

# ---- added for rendering (the .blend has no active camera and no usable light): camera, sun
cam_auto = bpy.data.cameras.new('AutoCamera')
cam_auto.lens = 50.0
cam_auto.sensor_width = 36.0
cam_auto.clip_end = 1000.0
ob_auto_camera = bpy.data.objects.new('AutoCamera', cam_auto)
scene.collection.objects.link(ob_auto_camera)
ob_auto_camera.location = (4.09128, -5.68651, 5.18462)
ob_auto_camera.rotation_euler = (1.09748, -7.21219e-08, 0.694738)
scene.camera = ob_auto_camera
light_auto_sun = bpy.data.lights.new('AutoSun', 'SUN')
light_auto_sun.energy = 3.0
light_auto_sun.angle = 0.0523599
ob_auto_sun = bpy.data.objects.new('AutoSun', light_auto_sun)
scene.collection.objects.link(ob_auto_sun)
ob_auto_sun.rotation_euler = (0.872665, 0.174533, 0.523599)
bpy.context.view_layer.update()

